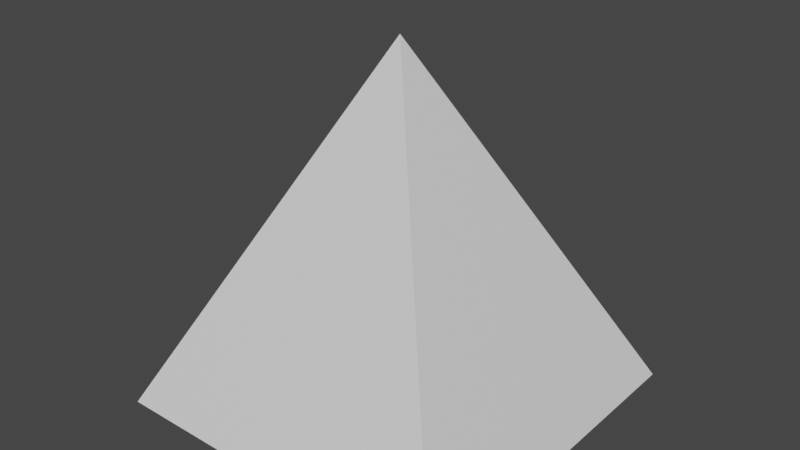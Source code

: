 # Source: spike.blend  (saved by Blender 2.93.21; exported with 4.5.12 LTS)
import bpy
from mathutils import Matrix  # noqa: F401  (used for matrix-valued properties, if any)

bpy.ops.wm.read_factory_settings(use_empty=True)
scene = bpy.context.scene
scene.name = 'Scene'

# ---- collections
col_collection = bpy.data.collections.new('Collection'); scene.collection.children.link(col_collection)

# ---- materials (node trees are filled in below, after node groups)
mat_material_001 = bpy.data.materials.new('Material.001')
mat_material_001.use_transparent_shadow = False

# ---- material node trees
mat_material_001.use_nodes = True; mat_material_001.node_tree.nodes.clear()
_N = mat_material_001.node_tree.nodes; _L = mat_material_001.node_tree.links
n0 = _N.new('ShaderNodeBsdfPrincipled'); n0.name = 'Principled BSDF'; n0.location = (10, 300)
n0.distribution = 'GGX'
n0.subsurface_method = 'BURLEY'
n0.inputs[2].default_value = 0.4
n0.inputs[3].default_value = 1.45
n0.inputs[27].default_value = (0.0, 0.0, 0.0, 1.0)
n0.inputs[28].default_value = 1.0
n1 = _N.new('ShaderNodeOutputMaterial'); n1.name = 'Material Output'; n1.location = (300, 300)
n2 = _N.new('ShaderNodeNormalMap'); n2.name = 'Normal Map'; n2.location = (-300, -300)
n2.label = 'Normal/Map'
n2.inputs[0].default_value = 0.0
_L.new(n0.outputs[0], n1.inputs[0])
_L.new(n2.outputs[0], n0.inputs[5])
n1.is_active_output = True

# ---- world
world_world = bpy.data.worlds.new('World'); scene.world = world_world
world_world.use_nodes = True; world_world.node_tree.nodes.clear()
_N = world_world.node_tree.nodes; _L = world_world.node_tree.links
n0 = _N.new('ShaderNodeOutputWorld'); n0.name = 'World Output'; n0.location = (300, 300)
n1 = _N.new('ShaderNodeBackground'); n1.name = 'Background'; n1.location = (10, 300)
n1.inputs[0].default_value = (0.05088, 0.05088, 0.05088, 1.0)
_L.new(n1.outputs[0], n0.inputs[0])
n0.is_active_output = True
world_world.color = (0.05088, 0.05088, 0.05088)
world_world.use_sun_shadow = False
world_world.sun_shadow_jitter_overblur = 0.0

# ---- meshes
me_cube_001 = bpy.data.meshes.new('Cube.001')
me_cube_001.from_pydata([(1.0, 1.0, -1.0), (1.0, -1.0, -1.0), (-1.0, 1.0, -1.0), (-1.0, -1.0, -1.0), (0.0, 0.0, 1.0)], [], [(2, 4, 0), (1, 3, 2, 0), (2, 3, 4), (1, 4, 3), (1, 0, 4)])
me_cube_001.polygons.foreach_set('use_smooth', [True] * 5)
_k = set([(0, 1), (0, 2), (0, 4), (1, 3), (1, 4), (2, 3), (2, 4), (3, 4)])
me_cube_001.attributes.new('sharp_edge', 'BOOLEAN', 'EDGE').data.foreach_set('value', [ (min(e.vertices), max(e.vertices)) in _k for e in me_cube_001.edges])
_uv = me_cube_001.uv_layers.new(name='UVMap')
_uv.uv.foreach_set('vector', [0.0, 0.0, 0.5, 1.0, 1.0, 0.0, 1.5, -0.5, -0.5, -0.5, -0.5, 1.5, 1.5, 1.5, 1.0, 0.0, 0.0, 0.0, 0.5, 1.0, 0.9997, -0.0001643, 0.5, 1.0, -0.0003452, 0.000181, -0.0003452, 0.000181, 0.9997, -0.0001643, 0.5, 1.0])
me_cube_001.materials.append(mat_material_001)
me_cube_001.use_remesh_fix_poles = True
me_cube_001.use_remesh_preserve_attributes = False
me_cube_001.update()
me_cube_001.normals_split_custom_set([tuple(v) for v in zip(*[iter([0.0, 0.8944, 0.4472, 0.0, 0.8944, 0.4472, 0.0, 0.8944, 0.4472, 0.0, 0.0, -1.0, 0.0, 0.0, -1.0, 0.0, 0.0, -1.0, 0.0, 0.0, -1.0, -0.8944, 0.0, 0.4472, -0.8944, 0.0, 0.4472, -0.8944, 0.0, 0.4472, 0.0, -0.8944, 0.4472, 0.0, -0.8944, 0.4472, 0.0, -0.8944, 0.4472, 0.8944, 0.0, 0.4472, 0.8944, 0.0, 0.4472, 0.8944, 0.0, 0.4472])] * 3)])

# ---- objects
ob_cube = bpy.data.objects.new('Cube', me_cube_001)

# ---- transforms, parenting, visibility, modifiers, constraints
ob_cube.location = (0.0, 0.0, 0.0)
ob_cube.rotation_euler = (-1.629e-07, 0.0, 0.0)
ob_cube.color = (0.8, 0.8, 0.8, 1.0)

# ---- collection membership
col_collection.objects.link(ob_cube)

# ---- scene / render settings (as saved in the file)
scene.frame_start = 1; scene.frame_end = 250; scene.frame_set(1)
scene.render.engine = 'BLENDER_EEVEE_NEXT'
scene.cycles.use_denoising = False
scene.cycles.samples = 128
scene.cycles.sampling_pattern = 'TABULATED_SOBOL'
scene.cycles.use_adaptive_sampling = False
scene.cycles.use_light_tree = False
scene.view_settings.view_transform = 'Filmic'
bpy.context.view_layer.update()

# ---- added for rendering (the .blend has no active camera and no usable light): camera, sun
cam_auto = bpy.data.cameras.new('AutoCamera')
cam_auto.lens = 50.0
cam_auto.sensor_width = 36.0
cam_auto.clip_end = 1000.0
ob_auto_camera = bpy.data.objects.new('AutoCamera', cam_auto)
scene.collection.objects.link(ob_auto_camera)
ob_auto_camera.location = (3.20507, -3.84609, 2.56406)
ob_auto_camera.rotation_euler = (1.09748, -7.21219e-08, 0.694738)
scene.camera = ob_auto_camera
light_auto_sun = bpy.data.lights.new('AutoSun', 'SUN')
light_auto_sun.energy = 3.0
light_auto_sun.angle = 0.0523599
ob_auto_sun = bpy.data.objects.new('AutoSun', light_auto_sun)
scene.collection.objects.link(ob_auto_sun)
ob_auto_sun.rotation_euler = (0.872665, 0.174533, 0.523599)
bpy.context.view_layer.update()
